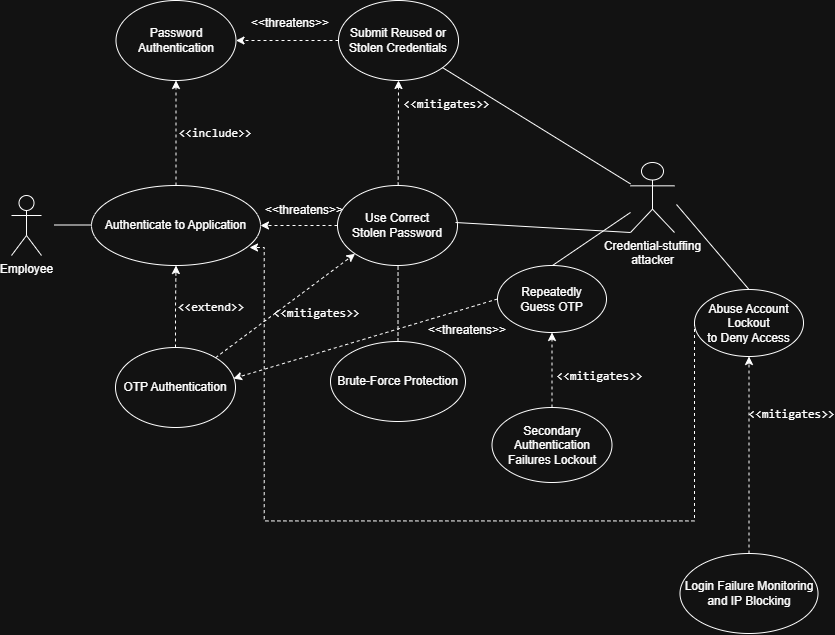

The diagram above was exported from draw.io. Its source (the exported page's mxGraphModel, read from the mxfile embedded in the PNG):
<mxGraphModel dx="867" dy="1740" grid="0" gridSize="10" guides="1" tooltips="1" connect="1" arrows="1" fold="1" page="1" pageScale="1" pageWidth="850" pageHeight="1100" math="0" shadow="0">
  <root>
    <mxCell id="0" />
    <mxCell id="1" parent="0" />
    <mxCell id="SSoZlEEdxV4zL4xD8buy-2" parent="1" style="shape=umlActor;verticalLabelPosition=bottom;verticalAlign=top;html=1;outlineConnect=0;fillColor=#FFFFFF;" value="Employee" vertex="1">
      <mxGeometry height="60" width="30" x="26" y="366" as="geometry" />
    </mxCell>
    <mxCell id="SSoZlEEdxV4zL4xD8buy-3" edge="1" parent="1" style="endArrow=none;html=1;" value="">
      <mxGeometry height="50" relative="1" width="50" as="geometry">
        <mxPoint x="69" y="395.5" as="sourcePoint" />
        <mxPoint x="130" y="395.5" as="targetPoint" />
      </mxGeometry>
    </mxCell>
    <mxCell id="NqPXiPG1iqFXpMM910vU-23" edge="1" parent="1" source="SSoZlEEdxV4zL4xD8buy-4" style="edgeStyle=orthogonalEdgeStyle;rounded=0;orthogonalLoop=1;jettySize=auto;html=1;dashed=1;" target="okeo2Aa4OqrN3XAgRoa3-1" value="">
      <mxGeometry relative="1" as="geometry" />
    </mxCell>
    <mxCell id="SSoZlEEdxV4zL4xD8buy-4" parent="1" style="ellipse;whiteSpace=wrap;html=1;fillColor=#FFFFFF;" value="Authenticate to Application" vertex="1">
      <mxGeometry height="80" width="169" x="106" y="356" as="geometry" />
    </mxCell>
    <mxCell id="NqPXiPG1iqFXpMM910vU-20" edge="1" parent="1" source="SSoZlEEdxV4zL4xD8buy-5" style="edgeStyle=orthogonalEdgeStyle;rounded=0;orthogonalLoop=1;jettySize=auto;html=1;dashed=1;" value="">
      <mxGeometry relative="1" as="geometry">
        <mxPoint x="190.5" y="436" as="targetPoint" />
      </mxGeometry>
    </mxCell>
    <mxCell id="SSoZlEEdxV4zL4xD8buy-5" parent="1" style="ellipse;whiteSpace=wrap;html=1;fillColor=#FFFFFF;" value="OTP Authentication" vertex="1">
      <mxGeometry height="80" width="120" x="130" y="518" as="geometry" />
    </mxCell>
    <mxCell id="okeo2Aa4OqrN3XAgRoa3-1" parent="1" style="ellipse;whiteSpace=wrap;html=1;" value="Password Authentication" vertex="1">
      <mxGeometry height="80" width="120" x="130.5" y="171" as="geometry" />
    </mxCell>
    <mxCell id="NqPXiPG1iqFXpMM910vU-1" parent="1" style="text;html=1;whiteSpace=wrap;strokeColor=none;fillColor=none;align=center;verticalAlign=middle;rounded=0;" value="&lt;pre dir=&quot;ltr&quot;&gt;&lt;code&gt;&amp;lt;&amp;lt;include&amp;gt;&amp;gt;&lt;/code&gt;&lt;/pre&gt;&lt;p&gt;&lt;/p&gt;" vertex="1">
      <mxGeometry height="30" width="60" x="200" y="289" as="geometry" />
    </mxCell>
    <mxCell id="NqPXiPG1iqFXpMM910vU-15" edge="1" parent="1" source="NqPXiPG1iqFXpMM910vU-14" style="edgeStyle=orthogonalEdgeStyle;rounded=0;orthogonalLoop=1;jettySize=auto;html=1;dashed=1;" target="okeo2Aa4OqrN3XAgRoa3-1" value="">
      <mxGeometry relative="1" as="geometry" />
    </mxCell>
    <mxCell id="NqPXiPG1iqFXpMM910vU-14" parent="1" style="ellipse;whiteSpace=wrap;html=1;" value="&lt;div&gt;Submit Reused or&lt;/div&gt;&lt;div&gt;Stolen Credentials&lt;/div&gt;" vertex="1">
      <mxGeometry height="80" width="120" x="353" y="171" as="geometry" />
    </mxCell>
    <mxCell id="NqPXiPG1iqFXpMM910vU-17" edge="1" parent="1" source="NqPXiPG1iqFXpMM910vU-16" style="edgeStyle=orthogonalEdgeStyle;rounded=0;orthogonalLoop=1;jettySize=auto;html=1;exitX=0.5;exitY=0;exitDx=0;exitDy=0;entryX=0.5;entryY=1;entryDx=0;entryDy=0;dashed=1;" target="NqPXiPG1iqFXpMM910vU-14">
      <mxGeometry relative="1" as="geometry" />
    </mxCell>
    <mxCell id="NqPXiPG1iqFXpMM910vU-16" parent="1" style="ellipse;whiteSpace=wrap;html=1;" value="Brute-Force Protection" vertex="1">
      <mxGeometry height="80" width="135" x="345" y="512" as="geometry" />
    </mxCell>
    <mxCell id="NqPXiPG1iqFXpMM910vU-18" parent="1" style="text;html=1;whiteSpace=wrap;strokeColor=none;fillColor=none;align=center;verticalAlign=middle;rounded=0;" value="&lt;pre dir=&quot;ltr&quot;&gt;&lt;code&gt;&amp;lt;&amp;lt;mitigates&amp;gt;&amp;gt;&lt;/code&gt;&lt;/pre&gt;&lt;p&gt;&lt;/p&gt;" vertex="1">
      <mxGeometry height="15" width="43" x="440" y="267" as="geometry" />
    </mxCell>
    <mxCell id="NqPXiPG1iqFXpMM910vU-22" parent="1" style="text;html=1;whiteSpace=wrap;strokeColor=none;fillColor=none;align=center;verticalAlign=middle;rounded=0;" value="&lt;pre dir=&quot;ltr&quot;&gt;&lt;code&gt;&amp;lt;&amp;lt;extend&amp;gt;&amp;gt;&lt;/code&gt;&lt;/pre&gt;" vertex="1">
      <mxGeometry height="27" width="60" x="196" y="464" as="geometry" />
    </mxCell>
    <mxCell id="NqPXiPG1iqFXpMM910vU-24" parent="1" style="shape=umlActor;verticalLabelPosition=bottom;verticalAlign=top;html=1;outlineConnect=0;fillColor=#FFFFFF;" value="&lt;div&gt;Credential-stuffing&lt;/div&gt;&lt;div&gt;attacker&lt;/div&gt;" vertex="1">
      <mxGeometry height="70" width="44" x="645" y="333" as="geometry" />
    </mxCell>
    <mxCell id="NqPXiPG1iqFXpMM910vU-26" edge="1" parent="1" source="NqPXiPG1iqFXpMM910vU-24" style="endArrow=none;html=1;rounded=0;endFill=0;" target="NqPXiPG1iqFXpMM910vU-14" value="">
      <mxGeometry height="50" relative="1" width="50" as="geometry">
        <mxPoint x="519" y="289" as="sourcePoint" />
        <mxPoint x="569" y="239" as="targetPoint" />
      </mxGeometry>
    </mxCell>
    <mxCell id="NqPXiPG1iqFXpMM910vU-27" parent="1" style="text;html=1;whiteSpace=wrap;strokeColor=none;fillColor=none;align=center;verticalAlign=middle;rounded=0;" value="&amp;lt;&amp;lt;threatens&amp;gt;&amp;gt;" vertex="1">
      <mxGeometry height="30" width="60" x="275" y="179" as="geometry" />
    </mxCell>
    <mxCell id="NqPXiPG1iqFXpMM910vU-31" edge="1" parent="1" source="NqPXiPG1iqFXpMM910vU-28" style="edgeStyle=orthogonalEdgeStyle;rounded=0;orthogonalLoop=1;jettySize=auto;html=1;dashed=1;" value="">
      <mxGeometry relative="1" as="geometry">
        <mxPoint x="275" y="396" as="targetPoint" />
      </mxGeometry>
    </mxCell>
    <mxCell id="NqPXiPG1iqFXpMM910vU-28" parent="1" style="ellipse;whiteSpace=wrap;html=1;" value="&lt;div&gt;Use Correct&lt;/div&gt;&lt;div&gt;Stolen Password&lt;/div&gt;" vertex="1">
      <mxGeometry height="80" width="120" x="352" y="356" as="geometry" />
    </mxCell>
    <mxCell id="NqPXiPG1iqFXpMM910vU-29" edge="1" parent="1" source="SSoZlEEdxV4zL4xD8buy-5" style="endArrow=classic;html=1;rounded=0;dashed=1;entryX=0;entryY=1;entryDx=0;entryDy=0;" target="NqPXiPG1iqFXpMM910vU-28" value="">
      <mxGeometry height="50" relative="1" width="50" as="geometry">
        <mxPoint x="324" y="461" as="sourcePoint" />
        <mxPoint x="374" y="411" as="targetPoint" />
      </mxGeometry>
    </mxCell>
    <mxCell id="NqPXiPG1iqFXpMM910vU-30" parent="1" style="text;html=1;whiteSpace=wrap;strokeColor=none;fillColor=none;align=center;verticalAlign=middle;rounded=0;" value="&lt;pre dir=&quot;ltr&quot;&gt;&lt;code&gt;&amp;lt;&amp;lt;mitigates&amp;gt;&amp;gt;&lt;/code&gt;&lt;/pre&gt;&lt;p&gt;&lt;/p&gt;" vertex="1">
      <mxGeometry height="15" width="43" x="310" y="476" as="geometry" />
    </mxCell>
    <mxCell id="NqPXiPG1iqFXpMM910vU-32" parent="1" style="text;html=1;whiteSpace=wrap;strokeColor=none;fillColor=none;align=center;verticalAlign=middle;rounded=0;" value="&amp;lt;&amp;lt;threatens&amp;gt;&amp;gt;" vertex="1">
      <mxGeometry height="30" width="60" x="289" y="366" as="geometry" />
    </mxCell>
    <mxCell id="NqPXiPG1iqFXpMM910vU-34" edge="1" parent="1" source="NqPXiPG1iqFXpMM910vU-24" style="endArrow=none;html=1;rounded=0;exitX=0;exitY=1;exitDx=0;exitDy=0;exitPerimeter=0;endFill=0;" value="">
      <mxGeometry height="50" relative="1" width="50" as="geometry">
        <mxPoint x="593" y="432" as="sourcePoint" />
        <mxPoint x="470" y="393" as="targetPoint" />
      </mxGeometry>
    </mxCell>
    <mxCell id="NqPXiPG1iqFXpMM910vU-35" parent="1" style="ellipse;whiteSpace=wrap;html=1;" value="&lt;div&gt;Repeatedly&lt;/div&gt;&lt;div&gt;Guess OTP&lt;/div&gt;" vertex="1">
      <mxGeometry height="67" width="109" x="512" y="436" as="geometry" />
    </mxCell>
    <mxCell id="NqPXiPG1iqFXpMM910vU-37" edge="1" parent="1" source="NqPXiPG1iqFXpMM910vU-36" style="edgeStyle=orthogonalEdgeStyle;rounded=0;orthogonalLoop=1;jettySize=auto;html=1;dashed=1;" target="NqPXiPG1iqFXpMM910vU-35" value="">
      <mxGeometry relative="1" as="geometry" />
    </mxCell>
    <mxCell id="NqPXiPG1iqFXpMM910vU-36" parent="1" style="ellipse;whiteSpace=wrap;html=1;" value="&lt;div&gt;Secondary Authentication&lt;/div&gt;&lt;div&gt;Failures Lockout&lt;/div&gt;" vertex="1">
      <mxGeometry height="75" width="120" x="506.5" y="578" as="geometry" />
    </mxCell>
    <mxCell id="NqPXiPG1iqFXpMM910vU-38" edge="1" parent="1" style="endArrow=none;html=1;rounded=0;endFill=0;" target="NqPXiPG1iqFXpMM910vU-24" value="">
      <mxGeometry height="50" relative="1" width="50" as="geometry">
        <mxPoint x="567" y="436" as="sourcePoint" />
        <mxPoint x="617" y="386" as="targetPoint" />
      </mxGeometry>
    </mxCell>
    <mxCell id="NqPXiPG1iqFXpMM910vU-39" edge="1" parent="1" source="NqPXiPG1iqFXpMM910vU-35" style="endArrow=classic;html=1;rounded=0;exitX=0;exitY=0.5;exitDx=0;exitDy=0;entryX=0.983;entryY=0.388;entryDx=0;entryDy=0;entryPerimeter=0;dashed=1;" target="SSoZlEEdxV4zL4xD8buy-5" value="">
      <mxGeometry height="50" relative="1" width="50" as="geometry">
        <mxPoint x="366" y="343" as="sourcePoint" />
        <mxPoint x="416" y="293" as="targetPoint" />
      </mxGeometry>
    </mxCell>
    <mxCell id="NqPXiPG1iqFXpMM910vU-40" parent="1" style="text;html=1;whiteSpace=wrap;strokeColor=none;fillColor=none;align=center;verticalAlign=middle;rounded=0;" value="&amp;lt;&amp;lt;threatens&amp;gt;&amp;gt;" vertex="1">
      <mxGeometry height="30" width="60" x="452" y="486" as="geometry" />
    </mxCell>
    <mxCell id="NqPXiPG1iqFXpMM910vU-41" parent="1" style="text;html=1;whiteSpace=wrap;strokeColor=none;fillColor=none;align=center;verticalAlign=middle;rounded=0;" value="&lt;pre dir=&quot;ltr&quot;&gt;&lt;code&gt;&amp;lt;&amp;lt;mitigates&amp;gt;&amp;gt;&lt;/code&gt;&lt;/pre&gt;&lt;p&gt;&lt;/p&gt;" vertex="1">
      <mxGeometry height="15" width="43" x="593" y="539" as="geometry" />
    </mxCell>
    <mxCell id="NqPXiPG1iqFXpMM910vU-42" parent="1" style="ellipse;whiteSpace=wrap;html=1;" value="&lt;div&gt;Abuse Account Lockout&lt;/div&gt;&lt;div&gt;to Deny Access&lt;/div&gt;" vertex="1">
      <mxGeometry height="67" width="109" x="709" y="460" as="geometry" />
    </mxCell>
    <mxCell id="NqPXiPG1iqFXpMM910vU-44" edge="1" parent="1" source="NqPXiPG1iqFXpMM910vU-43" style="edgeStyle=orthogonalEdgeStyle;rounded=0;orthogonalLoop=1;jettySize=auto;html=1;dashed=1;" target="NqPXiPG1iqFXpMM910vU-42" value="">
      <mxGeometry relative="1" as="geometry" />
    </mxCell>
    <mxCell id="NqPXiPG1iqFXpMM910vU-43" parent="1" style="ellipse;whiteSpace=wrap;html=1;" value="&lt;div&gt;Login Failure Monitoring&lt;/div&gt;&lt;div&gt;and IP Blocking&lt;/div&gt;" vertex="1">
      <mxGeometry height="80" width="138" x="694.5" y="724" as="geometry" />
    </mxCell>
    <mxCell id="NqPXiPG1iqFXpMM910vU-45" parent="1" style="text;html=1;whiteSpace=wrap;strokeColor=none;fillColor=none;align=center;verticalAlign=middle;rounded=0;" value="&lt;pre dir=&quot;ltr&quot;&gt;&lt;code&gt;&amp;lt;&amp;lt;mitigates&amp;gt;&amp;gt;&lt;/code&gt;&lt;/pre&gt;&lt;p&gt;&lt;/p&gt;" vertex="1">
      <mxGeometry height="15" width="43" x="785" y="577" as="geometry" />
    </mxCell>
    <mxCell id="NqPXiPG1iqFXpMM910vU-46" edge="1" parent="1" source="NqPXiPG1iqFXpMM910vU-42" style="endArrow=none;html=1;rounded=0;endFill=0;exitX=0.5;exitY=0;exitDx=0;exitDy=0;" value="">
      <mxGeometry height="50" relative="1" width="50" as="geometry">
        <mxPoint x="879" y="491" as="sourcePoint" />
        <mxPoint x="691" y="375" as="targetPoint" />
      </mxGeometry>
    </mxCell>
    <mxCell id="NqPXiPG1iqFXpMM910vU-47" edge="1" parent="1" source="NqPXiPG1iqFXpMM910vU-42" style="edgeStyle=orthogonalEdgeStyle;rounded=0;orthogonalLoop=1;jettySize=auto;html=1;dashed=1;exitX=0;exitY=0.5;exitDx=0;exitDy=0;entryX=0.935;entryY=0.775;entryDx=0;entryDy=0;entryPerimeter=0;" target="SSoZlEEdxV4zL4xD8buy-4" value="">
      <mxGeometry relative="1" as="geometry">
        <Array as="points">
          <mxPoint x="709" y="691.43" />
          <mxPoint x="278.71" y="691.43" />
          <mxPoint x="278.71" y="418" />
        </Array>
        <mxPoint x="765" y="545" as="sourcePoint" />
        <mxPoint x="688" y="545" as="targetPoint" />
      </mxGeometry>
    </mxCell>
  </root>
</mxGraphModel>